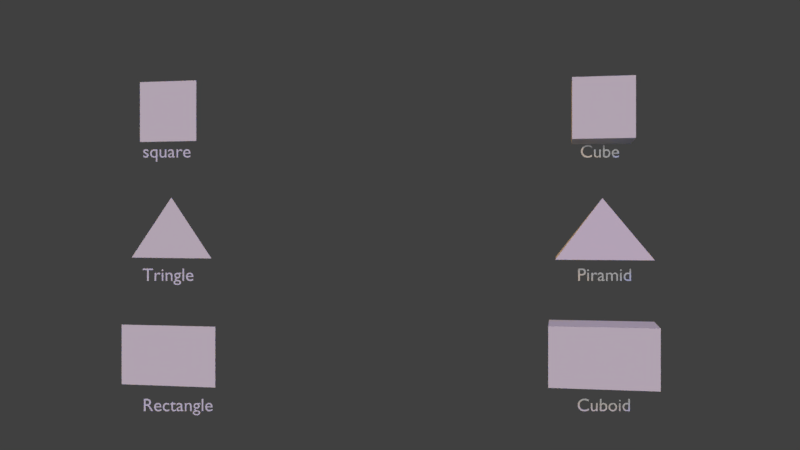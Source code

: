 # Source: shapes.blend  (saved by Blender 2.79.0; exported with 4.5.12 LTS)
import bpy
from mathutils import Matrix  # noqa: F401  (used for matrix-valued properties, if any)

bpy.ops.wm.read_factory_settings(use_empty=True)
scene = bpy.context.scene
scene.name = 'Scene'

# ---- collections
col_collection_1 = bpy.data.collections.new('Collection 1'); scene.collection.children.link(col_collection_1)

# ---- world
world_world = bpy.data.worlds.new('World'); scene.world = world_world
world_world.color = (0.05088, 0.05088, 0.05088)
world_world.use_sun_shadow = False
world_world.sun_shadow_jitter_overblur = 0.0
world_world.cycles.sampling_method = 'MANUAL'

# ---- cameras
cam_camera = bpy.data.cameras.new('Camera')
cam_camera.sensor_fit = 'VERTICAL'
cam_camera.clip_end = 100.0
cam_camera.lens = 35.0
cam_camera.sensor_width = 32.0
cam_camera.sensor_height = 18.0
cam_camera.ortho_scale = 7.314
cam_camera.dof.focus_distance = 0.0
cam_camera.dof.aperture_fstop = 128.0

# ---- lights
light_sun_003 = bpy.data.lights.new('Sun.003', 'SUN')
light_sun_003.transmission_factor = 0.0
light_sun_003.angle = 0.1993
light_sun_003.energy = 0.7
light_sun_003.shadow_buffer_clip_start = 0.5
light_sun_003.shadow_soft_size = 0.1
light_sun_003.shadow_cascade_max_distance = 1000.0
light_sun_002 = bpy.data.lights.new('Sun.002', 'SUN')
light_sun_002.color = (0.0, 0.0935, 1.0)
light_sun_002.transmission_factor = 0.0
light_sun_002.angle = 0.1993
light_sun_002.energy = 1.0
light_sun_002.shadow_buffer_clip_start = 0.5
light_sun_002.shadow_soft_size = 0.1
light_sun_002.shadow_cascade_max_distance = 1000.0
light_sun_001 = bpy.data.lights.new('Sun.001', 'SUN')
light_sun_001.color = (1.0, 0.421, 0.0)
light_sun_001.transmission_factor = 0.0
light_sun_001.angle = 0.1993
light_sun_001.energy = 1.0
light_sun_001.shadow_buffer_clip_start = 0.5
light_sun_001.shadow_soft_size = 0.1
light_sun_001.shadow_cascade_max_distance = 1000.0
light_sun = bpy.data.lights.new('Sun', 'SUN')
light_sun.transmission_factor = 0.0
light_sun.angle = 0.1993
light_sun.energy = 1.0
light_sun.shadow_buffer_clip_start = 0.5
light_sun.shadow_soft_size = 0.1
light_sun.shadow_cascade_max_distance = 1000.0

# ---- meshes
me_cube_003 = bpy.data.meshes.new('Cube.003')
me_cube_003.from_pydata([(-1.0, -1.0, -1.0), (-1.0, -1.0, 1.0), (-1.0, 1.0, -1.0), (-1.0, 1.0, 1.0), (1.0, -1.0, -1.0), (1.0, -1.0, 1.0), (1.0, 1.0, -1.0), (1.0, 1.0, 1.0)], [], [(0, 1, 3, 2), (2, 3, 7, 6), (6, 7, 5, 4), (4, 5, 1, 0), (2, 6, 4, 0), (7, 3, 1, 5)])
me_cube_003.use_remesh_preserve_volume = False
me_cube_003.use_remesh_preserve_attributes = False
me_cube_003.use_mirror_vertex_groups = False
me_cube_003.update()
me_cube_002 = bpy.data.meshes.new('Cube.002')
me_cube_002.from_pydata([(-1.0, -1.0, -1.0), (0.0, 0.0, 1.0), (-1.0, 1.0, -1.0), (1.0, -1.0, -1.0), (1.0, 1.0, -1.0)], [], [(0, 1, 2), (2, 1, 4), (4, 1, 3), (3, 1, 0), (2, 4, 3, 0)])
me_cube_002.use_remesh_preserve_volume = False
me_cube_002.use_remesh_preserve_attributes = False
me_cube_002.use_mirror_vertex_groups = False
me_cube_002.update()
me_cube_001 = bpy.data.meshes.new('Cube.001')
me_cube_001.from_pydata([(-1.0, -1.0, -1.0), (-1.0, -1.0, 1.0), (-1.0, 1.0, -1.0), (-1.0, 1.0, 1.0), (1.0, -1.0, -1.0), (1.0, -1.0, 1.0), (1.0, 1.0, -1.0), (1.0, 1.0, 1.0)], [], [(0, 1, 3, 2), (2, 3, 7, 6), (6, 7, 5, 4), (4, 5, 1, 0), (2, 6, 4, 0), (7, 3, 1, 5)])
me_cube_001.use_remesh_preserve_volume = False
me_cube_001.use_remesh_preserve_attributes = False
me_cube_001.use_mirror_vertex_groups = False
me_cube_001.update()
me_plane_002 = bpy.data.meshes.new('Plane.002')
me_plane_002.from_pydata([(-1.0, -1.0, 0.0), (1.0, -1.0, 0.0), (-1.0, 1.0, 0.0), (1.0, 1.0, 0.0), (-1.0, -1.0, -0.004668), (1.0, -1.0, -0.004668), (-1.0, 1.0, -0.004668), (1.0, 1.0, -0.004668)], [], [(0, 2, 3, 1), (4, 5, 7, 6), (3, 2, 6, 7), (0, 1, 5, 4), (1, 3, 7, 5), (2, 0, 4, 6)])
me_plane_002.use_remesh_preserve_volume = False
me_plane_002.use_remesh_preserve_attributes = False
me_plane_002.use_mirror_vertex_groups = False
me_plane_002.update()
me_plane_001 = bpy.data.meshes.new('Plane.001')
me_plane_001.from_pydata([(1.363, 0.000227, -1.702e-08), (-0.05488, 1.411, 1.109e-07), (-1.466, -0.00665, -1.989e-07), (1.363, 0.000227, -0.004668), (-0.05488, 1.411, -0.004668), (-1.466, -0.00665, -0.004668)], [], [(1, 0, 2), (4, 5, 3), (2, 0, 3, 5), (1, 2, 5, 4), (0, 1, 4, 3)])
me_plane_001.use_remesh_preserve_volume = False
me_plane_001.use_remesh_preserve_attributes = False
me_plane_001.use_mirror_vertex_groups = False
me_plane_001.update()
me_plane = bpy.data.meshes.new('Plane')
me_plane.from_pydata([(-1.0, -1.0, 0.0), (1.0, -1.0, 0.0), (-1.0, 1.0, 0.0), (1.0, 1.0, 0.0), (-1.0, -1.0, -0.008978), (1.0, -1.0, -0.008978), (-1.0, 1.0, -0.008978), (1.0, 1.0, -0.008978)], [], [(0, 2, 3, 1), (4, 5, 7, 6), (3, 2, 6, 7), (0, 1, 5, 4), (1, 3, 7, 5), (2, 0, 4, 6)])
me_plane.use_remesh_preserve_volume = False
me_plane.use_remesh_preserve_attributes = False
me_plane.use_mirror_vertex_groups = False
me_plane.update()

# ---- curves / text
txt_text_005 = bpy.data.curves.new('Text.005', 'FONT')
txt_text_005.dimensions = '2D'
txt_text_005.body = 'Cube'
txt_text_005.use_path_clamp = True
txt_text_005.bevel_resolution = 0
txt_text_004 = bpy.data.curves.new('Text.004', 'FONT')
txt_text_004.dimensions = '2D'
txt_text_004.body = 'Piramid'
txt_text_004.use_path_clamp = True
txt_text_004.bevel_resolution = 0
txt_text_003 = bpy.data.curves.new('Text.003', 'FONT')
txt_text_003.dimensions = '2D'
txt_text_003.body = 'Cuboid'
txt_text_003.use_path_clamp = True
txt_text_003.bevel_resolution = 0
txt_text_002 = bpy.data.curves.new('Text.002', 'FONT')
txt_text_002.dimensions = '2D'
txt_text_002.body = 'Rectangle'
txt_text_002.use_path_clamp = True
txt_text_002.bevel_resolution = 0
txt_text_001 = bpy.data.curves.new('Text.001', 'FONT')
txt_text_001.dimensions = '2D'
txt_text_001.body = 'Tringle'
txt_text_001.use_path_clamp = True
txt_text_001.bevel_resolution = 0
txt_text = bpy.data.curves.new('Text', 'FONT')
txt_text.dimensions = '2D'
txt_text.body = 'square'
txt_text.use_path_clamp = True
txt_text.bevel_resolution = 0

# ---- objects
ob_text_005 = bpy.data.objects.new('Text.005', txt_text_005)
ob_text_004 = bpy.data.objects.new('Text.004', txt_text_004)
ob_text_003 = bpy.data.objects.new('Text.003', txt_text_003)
ob_text_002 = bpy.data.objects.new('Text.002', txt_text_002)
ob_text_001 = bpy.data.objects.new('Text.001', txt_text_001)
ob_text = bpy.data.objects.new('Text', txt_text)
ob_sun_003 = bpy.data.objects.new('Sun.003', light_sun_003)
ob_cube_002 = bpy.data.objects.new('Cube.002', me_cube_003)
ob_cube_001 = bpy.data.objects.new('Cube.001', me_cube_002)
ob_sun_002 = bpy.data.objects.new('Sun.002', light_sun_002)
ob_sun_001 = bpy.data.objects.new('Sun.001', light_sun_001)
ob_cube = bpy.data.objects.new('Cube', me_cube_001)
ob_plane_002 = bpy.data.objects.new('Plane.002', me_plane_002)
ob_sun = bpy.data.objects.new('Sun', light_sun)
ob_plane_001 = bpy.data.objects.new('Plane.001', me_plane_001)
ob_plane = bpy.data.objects.new('Plane', me_plane)
ob_camera = bpy.data.objects.new('Camera', cam_camera)

# ---- transforms, parenting, visibility, modifiers, constraints
ob_text_005.location = (3.135, 2.006e-05, 3.735)
ob_text_005.rotation_euler = (1.571, -0.0, 0.0)
ob_text_005.scale = (0.6014, 0.6014, 0.6014)
ob_text_005.lineart.crease_threshold = 0.0
ob_text_004.location = (3.028, 2.006e-05, -0.3621)
ob_text_004.rotation_euler = (1.571, -0.0, 0.0)
ob_text_004.scale = (0.6014, 0.6014, 0.6014)
ob_text_004.lineart.crease_threshold = 0.0
ob_text_003.location = (3.028, 2.006e-05, -4.69)
ob_text_003.rotation_euler = (1.571, -0.0, 0.0)
ob_text_003.scale = (0.6014, 0.6014, 0.6014)
ob_text_003.lineart.crease_threshold = 0.0
ob_text_002.location = (-11.4, 2.006e-05, -4.69)
ob_text_002.rotation_euler = (1.571, -0.0, 0.0)
ob_text_002.scale = (0.6014, 0.6014, 0.6014)
ob_text_002.lineart.crease_threshold = 0.0
ob_text_001.location = (-11.4, 2.006e-05, -0.3621)
ob_text_001.rotation_euler = (1.571, -0.0, 0.0)
ob_text_001.scale = (0.6014, 0.6014, 0.6014)
ob_text_001.lineart.crease_threshold = 0.0
ob_text.location = (-11.4, 2.006e-05, 3.735)
ob_text.rotation_euler = (1.571, -0.0, 0.0)
ob_text.scale = (0.6014, 0.6014, 0.6014)
ob_text.lineart.crease_threshold = 0.0
ob_sun_003.location = (2.376e-09, 5.411, 4.177)
ob_sun_003.rotation_euler = (-0.9487, -1.804e-16, 9.265e-17)
ob_sun_003.lineart.crease_threshold = 0.0
ob_cube_002.location = (3.877, 0.0, -2.793)
ob_cube_002.rotation_euler = (1.571, 0.0, 2.958)
ob_cube_002.scale = (1.76, 1.0, 1.0)
ob_cube_002.lineart.crease_threshold = 0.0
ob_cube_001.location = (3.877, 0.0, 1.388)
ob_cube_001.rotation_euler = (0.0, 0.0, 2.958)
ob_cube_001.scale = (1.529, 1.529, 1.0)
ob_cube_001.lineart.crease_threshold = 0.0
ob_sun_002.location = (4.265, -9.455, 3.162)
ob_sun_002.rotation_euler = (-1.003, 0.311, -2.297)
ob_sun_002.lineart.crease_threshold = 0.0
ob_sun_001.location = (-10.37, -9.455, 3.162)
ob_sun_001.rotation_euler = (1.139, 0.1545, -1.126)
ob_sun_001.lineart.crease_threshold = 0.0
ob_cube.location = (3.877, 0.0, 5.272)
ob_cube.rotation_euler = (1.571, 0.0, 2.958)
ob_cube.lineart.crease_threshold = 0.0
ob_plane_002.location = (-10.55, 0.0, -2.849)
ob_plane_002.rotation_euler = (1.571, -0.0, 2.958)
ob_plane_002.scale = (1.663, 1.0, 1.0)
ob_plane_002.lineart.crease_threshold = 0.0
ob_sun.location = (7.02e-16, -9.455, 3.162)
ob_sun.rotation_euler = (1.388, 2.184e-16, 1.817e-16)
ob_sun.lineart.crease_threshold = 0.0
ob_plane_001.location = (-10.49, 0.0, 0.4011)
ob_plane_001.rotation_euler = (1.571, -0.0, 2.958)
ob_plane_001.scale = (1.0, 1.421, 1.0)
ob_plane_001.lineart.crease_threshold = 0.0
ob_plane.location = (-10.55, 0.0, 5.266)
ob_plane.rotation_euler = (1.571, -0.0, 2.958)
ob_plane.lineart.crease_threshold = 0.0
ob_camera.location = (-2.846, -29.06, 1.487)
ob_camera.rotation_euler = (1.571, -0.0, 0.0)
ob_camera.scale = (1.0, 1.0, 1.0)
ob_camera.lock_rotations_4d = False
ob_camera.empty_display_type = 'ARROWS'
ob_camera.color = (0.0, 0.0, 0.0, 0.0)
ob_camera.display_type = 'WIRE'
ob_camera.lineart.crease_threshold = 0.0

# ---- collection membership
col_collection_1.objects.link(ob_text_005)
col_collection_1.objects.link(ob_text_004)
col_collection_1.objects.link(ob_text_003)
col_collection_1.objects.link(ob_text_002)
col_collection_1.objects.link(ob_text_001)
col_collection_1.objects.link(ob_text)
col_collection_1.objects.link(ob_sun_003)
col_collection_1.objects.link(ob_cube_002)
col_collection_1.objects.link(ob_cube_001)
col_collection_1.objects.link(ob_sun_002)
col_collection_1.objects.link(ob_sun_001)
col_collection_1.objects.link(ob_cube)
col_collection_1.objects.link(ob_plane_002)
col_collection_1.objects.link(ob_sun)
col_collection_1.objects.link(ob_plane_001)
col_collection_1.objects.link(ob_plane)
col_collection_1.objects.link(ob_camera)

# ---- scene / render settings (as saved in the file)
scene.camera = ob_camera
scene.frame_start = 1; scene.frame_end = 180; scene.frame_set(85)
scene.render.engine = 'BLENDER_EEVEE_NEXT'
scene.render.resolution_percentage = 50
scene.render.dither_intensity = 0.0
scene.cycles.use_denoising = False
scene.cycles.samples = 128
scene.cycles.sampling_pattern = 'TABULATED_SOBOL'
scene.cycles.use_adaptive_sampling = False
scene.cycles.use_light_tree = False
scene.cycles.blur_glossy = 0.0
scene.cycles.sample_clamp_indirect = 0.0
scene.view_settings.view_transform = 'Standard'
bpy.context.view_layer.update()
